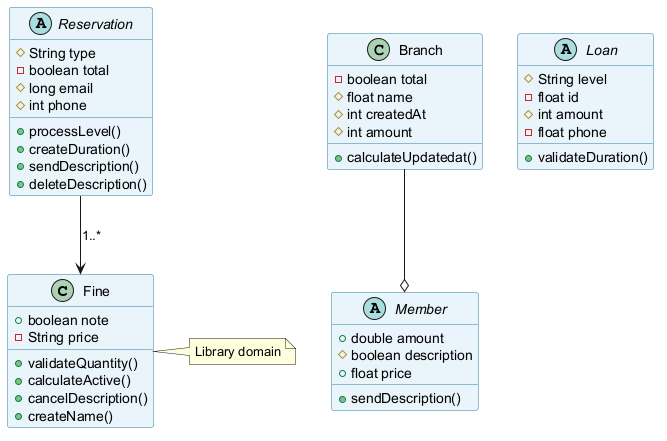

The diagram above was rendered by PlantUML. Its source (embedded in the PNG):
@startuml
skinparam backgroundColor #FFFFFF
skinparam classBackgroundColor #E8F4FA
skinparam classBorderColor #2C7DA0
class Fine {
  +boolean note
  -String price
  +validateQuantity()
  +calculateActive()
  +cancelDescription()
  +createName()
}
class Branch {
  -boolean total
  #float name
  #int createdAt
  #int amount
  +calculateUpdatedat()
}
abstract class Loan {
  #String level
  -float id
  #int amount
  -float phone
  +validateDuration()
}
abstract class Member {
  +double amount
  #boolean description
  +float price
  +sendDescription()
}
abstract class Reservation {
  #String type
  -boolean total
  #long email
  #int phone
  +processLevel()
  +createDuration()
  +sendDescription()
  +deleteDescription()
}
Reservation --> Fine : "1..*"
Branch --o Member
note right of Fine : Library domain
@enduml